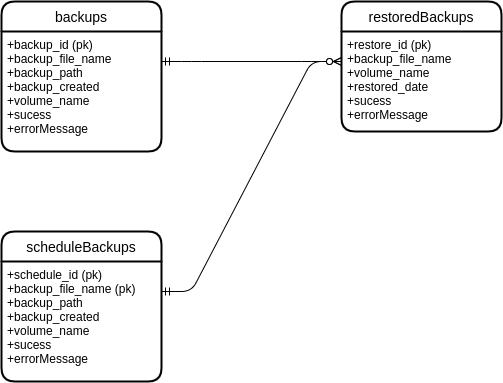

The diagram above was exported from draw.io. Its source (the exported page's mxGraphModel, read from the mxfile embedded in the PNG):
<mxGraphModel dx="958" dy="668" grid="1" gridSize="10" guides="1" tooltips="1" connect="1" arrows="1" fold="1" page="1" pageScale="1" pageWidth="827" pageHeight="1169" math="0" shadow="0">
  <root>
    <mxCell id="0" />
    <mxCell id="1" parent="0" />
    <mxCell id="15" value="backups" style="swimlane;childLayout=stackLayout;horizontal=1;startSize=30;horizontalStack=0;rounded=1;fontSize=14;fontStyle=0;strokeWidth=2;resizeParent=0;resizeLast=1;shadow=0;dashed=0;align=center;" vertex="1" parent="1">
      <mxGeometry x="230" y="110" width="160" height="150" as="geometry" />
    </mxCell>
    <mxCell id="16" value="+backup_id (pk)&#10;+backup_file_name&#10;+backup_path&#10;+backup_created&#10;+volume_name&#10;+sucess&#10;+errorMessage" style="align=left;strokeColor=none;fillColor=none;spacingLeft=4;fontSize=12;verticalAlign=top;resizable=0;rotatable=0;part=1;" vertex="1" parent="15">
      <mxGeometry y="30" width="160" height="120" as="geometry" />
    </mxCell>
    <mxCell id="17" value="restoredBackups" style="swimlane;childLayout=stackLayout;horizontal=1;startSize=30;horizontalStack=0;rounded=1;fontSize=14;fontStyle=0;strokeWidth=2;resizeParent=0;resizeLast=1;shadow=0;dashed=0;align=center;" vertex="1" parent="1">
      <mxGeometry x="570" y="110" width="160" height="130" as="geometry" />
    </mxCell>
    <mxCell id="18" value="+restore_id (pk)&#10;+backup_file_name&#10;+volume_name&#10;+restored_date&#10;+sucess&#10;+errorMessage" style="align=left;strokeColor=none;fillColor=none;spacingLeft=4;fontSize=12;verticalAlign=top;resizable=0;rotatable=0;part=1;" vertex="1" parent="17">
      <mxGeometry y="30" width="160" height="100" as="geometry" />
    </mxCell>
    <mxCell id="19" value="" style="edgeStyle=entityRelationEdgeStyle;fontSize=12;html=1;endArrow=ERzeroToMany;startArrow=ERmandOne;" edge="1" parent="1">
      <mxGeometry width="100" height="100" relative="1" as="geometry">
        <mxPoint x="390" y="170" as="sourcePoint" />
        <mxPoint x="570" y="170" as="targetPoint" />
      </mxGeometry>
    </mxCell>
    <mxCell id="20" value="scheduleBackups" style="swimlane;childLayout=stackLayout;horizontal=1;startSize=30;horizontalStack=0;rounded=1;fontSize=14;fontStyle=0;strokeWidth=2;resizeParent=0;resizeLast=1;shadow=0;dashed=0;align=center;" vertex="1" parent="1">
      <mxGeometry x="230" y="340" width="160" height="150" as="geometry" />
    </mxCell>
    <mxCell id="21" value="+schedule_id (pk)&#10;+backup_file_name (pk)&#10;+backup_path&#10;+backup_created&#10;+volume_name&#10;+sucess&#10;+errorMessage" style="align=left;strokeColor=none;fillColor=none;spacingLeft=4;fontSize=12;verticalAlign=top;resizable=0;rotatable=0;part=1;" vertex="1" parent="20">
      <mxGeometry y="30" width="160" height="120" as="geometry" />
    </mxCell>
    <mxCell id="22" value="" style="edgeStyle=entityRelationEdgeStyle;fontSize=12;html=1;endArrow=ERzeroToMany;startArrow=ERmandOne;" edge="1" parent="1">
      <mxGeometry width="100" height="100" relative="1" as="geometry">
        <mxPoint x="390" y="400" as="sourcePoint" />
        <mxPoint x="570" y="170" as="targetPoint" />
      </mxGeometry>
    </mxCell>
  </root>
</mxGraphModel>